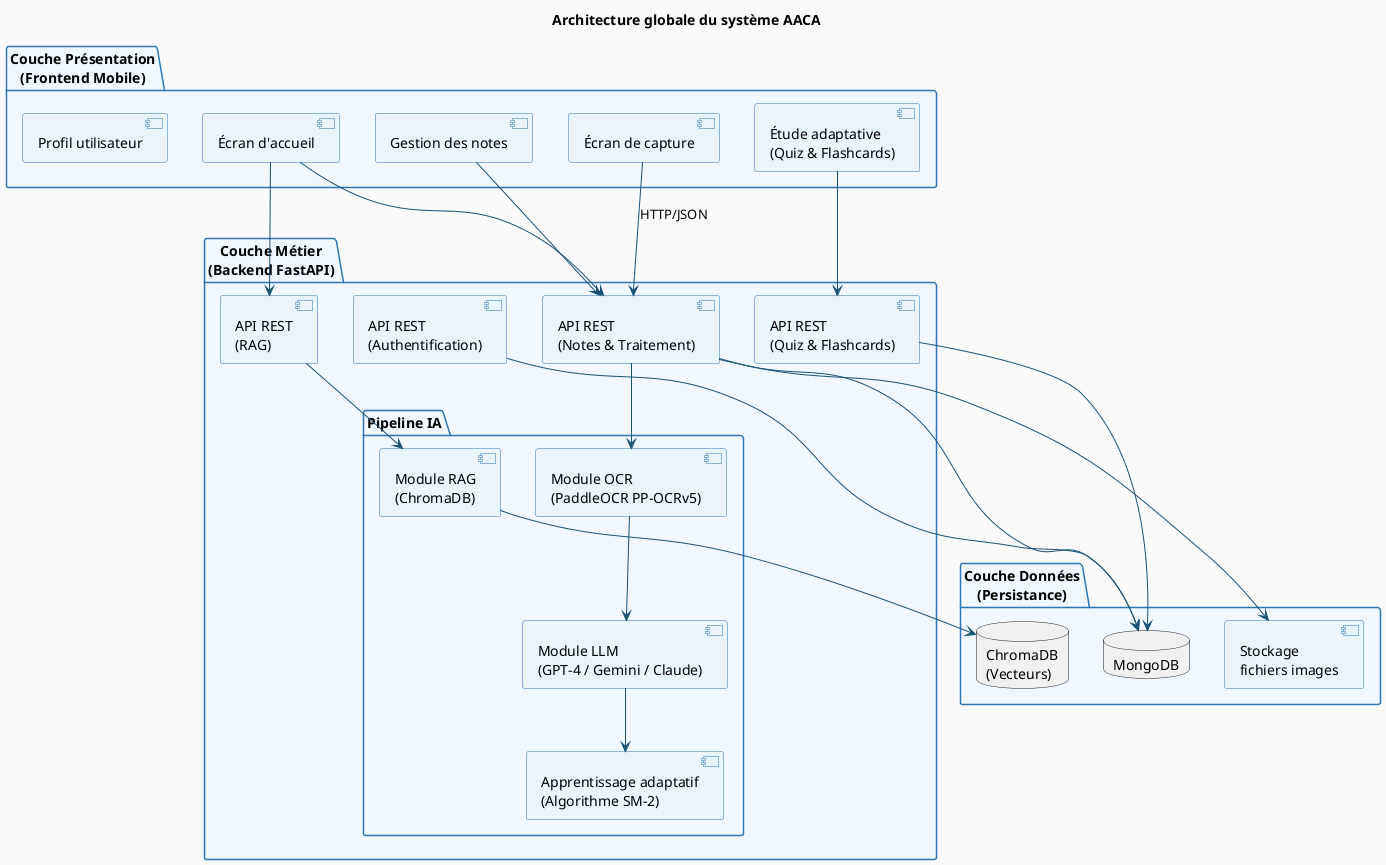

The diagram above was rendered by PlantUML. Its source (embedded in the PNG):
@startuml
skinparam backgroundColor #FAFAFA
skinparam componentBackgroundColor #EAF4FB
skinparam componentBorderColor #2E75B6
skinparam arrowColor #1A5276
skinparam packageBackgroundColor #F0F7FF
skinparam packageBorderColor #2E75B6
skinparam FontName "Times New Roman"
skinparam FontSize 12
skinparam nodeBackgroundColor #D6EAF8
skinparam nodeBorderColor #1A5276

title Architecture globale du système AACA

package "Couche Présentation\n(Frontend Mobile)" {
  [Écran d'accueil] as home
  [Écran de capture] as capture
  [Gestion des notes] as notes
  [Étude adaptative\n(Quiz & Flashcards)] as study
  [Profil utilisateur] as profile
}

package "Couche Métier\n(Backend FastAPI)" {
  [API REST\n(Authentification)] as auth_api
  [API REST\n(Notes & Traitement)] as notes_api
  [API REST\n(Quiz & Flashcards)] as study_api
  [API REST\n(RAG)] as rag_api

  package "Pipeline IA" {
    [Module OCR\n(PaddleOCR PP-OCRv5)] as ocr
    [Module LLM\n(GPT-4 / Gemini / Claude)] as llm
    [Module RAG\n(ChromaDB)] as rag
    [Apprentissage adaptatif\n(Algorithme SM-2)] as sm2
  }
}

package "Couche Données\n(Persistance)" {
  database "MongoDB" as mongo
  database "ChromaDB\n(Vecteurs)" as chroma
  [Stockage\nfichiers images] as storage
}

' Frontend -> Backend
capture --> notes_api : HTTP/JSON
home --> notes_api
notes --> notes_api
study --> study_api
home --> rag_api

' Backend internal
notes_api --> ocr
ocr --> llm
llm --> sm2
rag_api --> rag

' Backend -> Data
auth_api --> mongo
notes_api --> mongo
study_api --> mongo
rag --> chroma
notes_api --> storage

@enduml